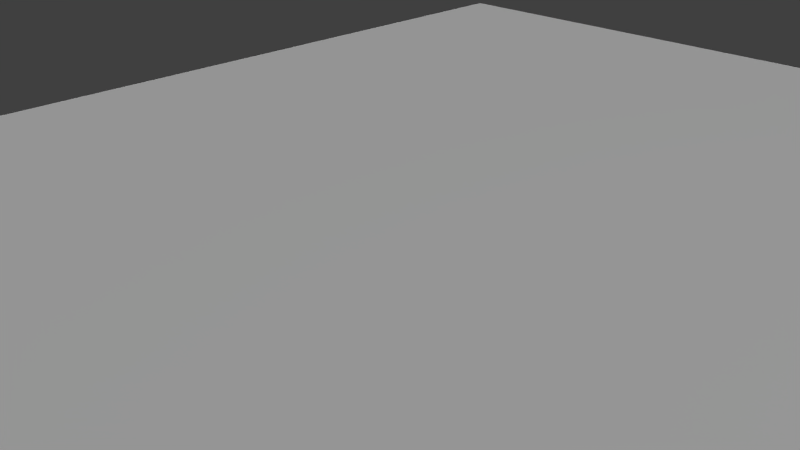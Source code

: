 # Source: 38_jane_eyre_dvd.blend  (saved by Blender 2.76.0; exported with 4.5.12 LTS)
import bpy
from mathutils import Matrix  # noqa: F401  (used for matrix-valued properties, if any)

bpy.ops.wm.read_factory_settings(use_empty=True)
scene = bpy.context.scene
scene.name = 'Scene'

# ---- collections
col_collection_1 = bpy.data.collections.new('Collection 1'); scene.collection.children.link(col_collection_1)

# ---- materials (node trees are filled in below, after node groups)
mat_material_008 = bpy.data.materials.new('Material.008')
mat_material_008.alpha_threshold = 0.0
mat_material_008.use_transparent_shadow = False
mat_material_008.roughness = 0.5
mat_material_008.specular_intensity = 0.08824

# ---- material node trees

# ---- world
world_world = bpy.data.worlds.new('World'); scene.world = world_world
world_world.color = (0.05088, 0.05088, 0.05088)
world_world.use_sun_shadow = False
world_world.sun_shadow_jitter_overblur = 0.0
world_world.cycles.sampling_method = 'MANUAL'
world_world.cycles.sample_map_resolution = 256

# ---- cameras
cam_camera = bpy.data.cameras.new('Camera')
cam_camera.clip_end = 100.0
cam_camera.lens = 35.0
cam_camera.sensor_width = 32.0
cam_camera.sensor_height = 18.0
cam_camera.ortho_scale = 7.314
cam_camera.dof.focus_distance = 0.0
cam_camera.dof.aperture_fstop = 128.0

# ---- lights
light_hemi_001 = bpy.data.lights.new('Hemi.001', 'SUN')
light_hemi_001.transmission_factor = 0.0
light_hemi_001.angle = 0.1993
light_hemi_001.energy = 1.0
light_hemi_001.shadow_buffer_clip_start = 0.5
light_hemi_001.shadow_soft_size = 0.1
light_hemi_001.shadow_cascade_max_distance = 1000.0
light_hemi_001.cycles.use_multiple_importance_sampling = False
light_point_001 = bpy.data.lights.new('Point.001', 'POINT')
light_point_001.transmission_factor = 0.0
light_point_001.energy = 100.0
light_point_001.shadow_buffer_clip_start = 0.5
light_point_001.shadow_soft_size = 10.0
light_point_001.shadow_maximum_resolution = 0.006
light_point_001.use_absolute_resolution = True
light_point_001.cycles.use_multiple_importance_sampling = False
light_point = bpy.data.lights.new('Point', 'POINT')
light_point.transmission_factor = 0.0
light_point.energy = 100.0
light_point.shadow_buffer_clip_start = 0.5
light_point.shadow_soft_size = 10.0
light_point.shadow_maximum_resolution = 0.006
light_point.use_absolute_resolution = True
light_point.cycles.use_multiple_importance_sampling = False
light_hemi = bpy.data.lights.new('Hemi', 'SUN')
light_hemi.transmission_factor = 0.0
light_hemi.angle = 2.942
light_hemi.energy = 1.0
light_hemi.shadow_buffer_clip_start = 0.5
light_hemi.shadow_soft_size = 10.0
light_hemi.shadow_cascade_max_distance = 1000.0
light_hemi.cycles.use_multiple_importance_sampling = False

# ---- meshes
me_cube_007 = bpy.data.meshes.new('Cube.007')
me_cube_007.from_pydata([(-100.0, -100.0, -100.0), (-100.0, -100.0, 100.0), (-100.0, 100.0, -100.0), (-100.0, 100.0, 100.0), (100.0, -100.0, -100.0), (100.0, -100.0, 100.0), (100.0, 100.0, -100.0), (100.0, 100.0, 100.0)], [], [(1, 3, 2, 0), (3, 7, 6, 2), (7, 5, 4, 6), (5, 1, 0, 4), (0, 2, 6, 4), (5, 7, 3, 1)])
_uv = me_cube_007.uv_layers.new(name='UVMap')
_uv.uv.foreach_set('vector', [0.05971, 0.4418, 0.05971, 0.9817, 0.02518, 0.9817, 0.02518, 0.4418, 0.09593, 0.371, 0.4836, 0.371, 0.4836, 0.4032, 0.09593, 0.4032, 0.5096, 0.4456, 0.5413, 0.4456, 0.5413, 0.9813, 0.5096, 0.9813, 0.09522, 0.3734, 0.4777, 0.3734, 0.4777, 0.4008, 0.09522, 0.4008, 0.9559, 0.4367, 0.9559, 0.9799, 0.5809, 0.9799, 0.5809, 0.4367, 0.4764, 0.4347, 0.4764, 0.9821, 0.09701, 0.9821, 0.09701, 0.4347])
me_cube_007.materials.append(mat_material_008)
me_cube_007.use_remesh_preserve_volume = False
me_cube_007.use_remesh_preserve_attributes = False
me_cube_007.use_mirror_vertex_groups = False
me_cube_007.update()

# ---- objects
ob_38_jane_eyre_dvd = bpy.data.objects.new('38_jane_eyre_dvd', me_cube_007)
ob_hemi_001 = bpy.data.objects.new('Hemi.001', light_hemi_001)
ob_point_001 = bpy.data.objects.new('Point.001', light_point_001)
ob_point = bpy.data.objects.new('Point', light_point)
ob_hemi = bpy.data.objects.new('Hemi', light_hemi)
ob_camera = bpy.data.objects.new('Camera', cam_camera)

# ---- transforms, parenting, visibility, modifiers, constraints
ob_38_jane_eyre_dvd.location = (0.0, 0.0, 0.0)
ob_38_jane_eyre_dvd.scale = (0.0675, 0.095, 0.007)
ob_38_jane_eyre_dvd.lineart.crease_threshold = 0.0
ob_hemi_001.location = (28.08, 0.0, -42.51)
ob_hemi_001.lineart.crease_threshold = 0.0
ob_point_001.location = (11.4, 0.0, 4.922)
ob_point_001.lineart.crease_threshold = 0.0
ob_point.location = (0.0, 0.0, -8.828)
ob_point.lineart.crease_threshold = 0.0
ob_hemi.location = (-1.083, 12.21, 5.811)
ob_hemi.rotation_euler = (3.142, -0.0, 0.0)
ob_hemi.lineart.crease_threshold = 0.0
ob_camera.location = (7.481, -6.508, 5.344)
ob_camera.rotation_euler = (1.109, 0.01082, 0.8149)
ob_camera.lock_rotations_4d = False
ob_camera.empty_display_type = 'ARROWS'
ob_camera.color = (0.0, 0.0, 0.0, 0.0)
ob_camera.display_type = 'WIRE'
ob_camera.lineart.crease_threshold = 0.0

# ---- collection membership
col_collection_1.objects.link(ob_38_jane_eyre_dvd)
col_collection_1.objects.link(ob_hemi_001)
col_collection_1.objects.link(ob_point_001)
col_collection_1.objects.link(ob_point)
col_collection_1.objects.link(ob_hemi)
col_collection_1.objects.link(ob_camera)

# ---- scene / render settings (as saved in the file)
scene.camera = ob_camera
scene.frame_start = 1; scene.frame_end = 250; scene.frame_set(1)
scene.render.engine = 'BLENDER_EEVEE_NEXT'
scene.render.resolution_percentage = 50
scene.render.dither_intensity = 0.0
scene.cycles.use_denoising = False
scene.cycles.samples = 10
scene.cycles.sampling_pattern = 'TABULATED_SOBOL'
scene.cycles.light_sampling_threshold = 0.0
scene.cycles.use_adaptive_sampling = False
scene.cycles.use_light_tree = False
scene.cycles.blur_glossy = 0.0
scene.cycles.pixel_filter_type = 'GAUSSIAN'
scene.cycles.sample_clamp_indirect = 0.0
scene.view_settings.view_transform = 'Standard'
scene.unit_settings.scale_length = 0.01
bpy.context.view_layer.update()
